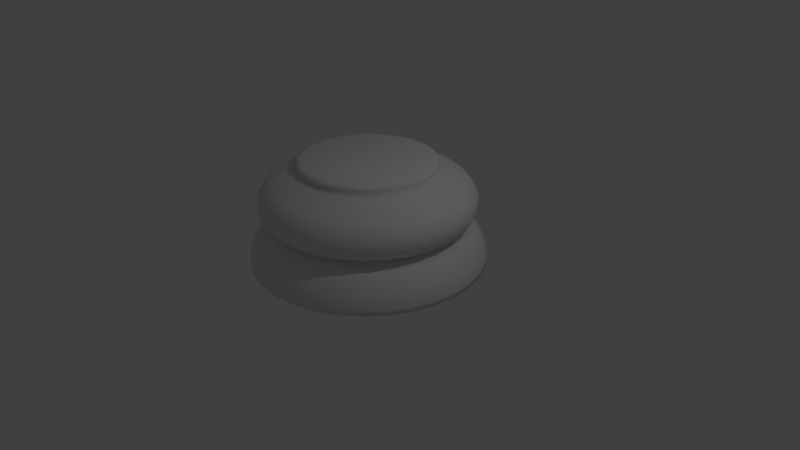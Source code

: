 # Source: ChessPieceBase.blend  (saved by Blender 2.79.0; exported with 4.5.12 LTS)
import bpy
from mathutils import Matrix  # noqa: F401  (used for matrix-valued properties, if any)

bpy.ops.wm.read_factory_settings(use_empty=True)
scene = bpy.context.scene
scene.name = 'Scene'

# ---- collections
col_collection_1 = bpy.data.collections.new('Collection 1'); scene.collection.children.link(col_collection_1)

# ---- world
world_world = bpy.data.worlds.new('World'); scene.world = world_world
world_world.color = (0.05088, 0.05088, 0.05088)
world_world.use_sun_shadow = False
world_world.sun_shadow_jitter_overblur = 0.0
world_world.cycles.sampling_method = 'MANUAL'

# ---- cameras
cam_camera = bpy.data.cameras.new('Camera')
cam_camera.clip_end = 100.0
cam_camera.lens = 35.0
cam_camera.sensor_width = 32.0
cam_camera.sensor_height = 18.0
cam_camera.ortho_scale = 7.314
cam_camera.dof.focus_distance = 0.0
cam_camera.dof.aperture_fstop = 128.0

# ---- lights
light_lamp = bpy.data.lights.new('Lamp', 'POINT')
light_lamp.transmission_factor = 0.0
light_lamp.cutoff_distance = 30.0
light_lamp.energy = 100.0
light_lamp.shadow_buffer_clip_start = 1.001
light_lamp.shadow_soft_size = 0.1
light_lamp.shadow_maximum_resolution = 0.006
light_lamp.use_absolute_resolution = True

# ---- meshes
me_cylinder = bpy.data.meshes.new('Cylinder')
me_cylinder.from_pydata([(0.0, 1.5, -1.0), (6.518e-08, 0.7874, 0.344), (0.2926, 1.471, -1.0), (0.1536, 0.7723, 0.344), (0.574, 1.386, -1.0), (0.3013, 0.7275, 0.344), (0.8334, 1.247, -1.0), (0.4375, 0.6547, 0.344), (1.061, 1.061, -1.0), (0.5568, 0.5568, 0.344), (1.247, 0.8334, -1.0), (0.6547, 0.4375, 0.344), (1.386, 0.574, -1.0), (0.7275, 0.3013, 0.344), (1.471, 0.2926, -1.0), (0.7723, 0.1536, 0.344), (1.5, 1.132e-07, -1.0), (0.7874, 2.784e-07, 0.344), (1.471, -0.2926, -1.0), (0.7723, -0.1536, 0.344), (1.386, -0.574, -1.0), (0.7275, -0.3013, 0.344), (1.247, -0.8334, -1.0), (0.6547, -0.4375, 0.344), (1.061, -1.061, -1.0), (0.5568, -0.5568, 0.344), (0.8334, -1.247, -1.0), (0.4375, -0.6547, 0.344), (0.574, -1.386, -1.0), (0.3013, -0.7275, 0.344), (0.2926, -1.471, -1.0), (0.1536, -0.7723, 0.344), (-4.888e-07, -1.5, -1.0), (-1.828e-07, -0.7874, 0.344), (-0.2926, -1.471, -1.0), (-0.1536, -0.7723, 0.344), (-0.574, -1.386, -1.0), (-0.3013, -0.7275, 0.344), (-0.8334, -1.247, -1.0), (-0.4375, -0.6547, 0.344), (-1.061, -1.061, -1.0), (-0.5568, -0.5568, 0.344), (-1.247, -0.8334, -1.0), (-0.6547, -0.4375, 0.344), (-1.386, -0.574, -1.0), (-0.7275, -0.3013, 0.344), (-1.471, -0.2926, -1.0), (-0.7723, -0.1536, 0.344), (-1.5, 1.448e-06, -1.0), (-0.7874, 9.781e-07, 0.344), (-1.471, 0.2926, -1.0), (-0.7723, 0.1536, 0.344), (-1.386, 0.574, -1.0), (-0.7275, 0.3013, 0.344), (-1.247, 0.8334, -1.0), (-0.6547, 0.4375, 0.344), (-1.061, 1.061, -1.0), (-0.5568, 0.5568, 0.344), (-0.8334, 1.247, -1.0), (-0.4375, 0.6547, 0.344), (-0.574, 1.386, -1.0), (-0.3013, 0.7275, 0.344), (-0.2926, 1.471, -1.0), (-0.1536, 0.7723, 0.344), (4.212e-08, 1.167, -0.469), (3.366e-08, 1.213, 0.06263), (0.2366, 1.189, 0.06263), (0.2276, 1.144, -0.469), (0.464, 1.12, 0.06263), (0.4465, 1.078, -0.469), (0.6737, 1.008, 0.06263), (0.6483, 0.9702, -0.469), (0.8574, 0.8574, 0.06263), (0.8251, 0.8251, -0.469), (1.008, 0.6737, 0.06263), (0.9702, 0.6483, -0.469), (1.12, 0.464, 0.06263), (1.078, 0.4465, -0.469), (1.189, 0.2366, 0.06263), (1.144, 0.2276, -0.469), (1.213, 1.886e-07, 0.06263), (1.167, 1.985e-07, -0.469), (1.189, -0.2366, 0.06263), (1.144, -0.2276, -0.469), (1.12, -0.464, 0.06263), (1.078, -0.4465, -0.469), (1.008, -0.6737, 0.06263), (0.9702, -0.6483, -0.469), (0.8574, -0.8574, 0.06263), (0.8251, -0.8251, -0.469), (0.6737, -1.008, 0.06263), (0.6483, -0.9702, -0.469), (0.464, -1.12, 0.06263), (0.4465, -1.078, -0.469), (0.2366, -1.189, 0.06263), (0.2276, -1.144, -0.469), (-3.614e-07, -1.213, 0.06263), (-3.381e-07, -1.167, -0.469), (-0.2366, -1.189, 0.06263), (-0.2276, -1.144, -0.469), (-0.464, -1.12, 0.06263), (-0.4465, -1.078, -0.469), (-0.6737, -1.008, 0.06263), (-0.6483, -0.9702, -0.469), (-0.8574, -0.8574, 0.06263), (-0.8251, -0.8251, -0.469), (-1.008, -0.6737, 0.06263), (-0.9702, -0.6483, -0.469), (-1.12, -0.464, 0.06263), (-1.078, -0.4465, -0.469), (-1.189, -0.2366, 0.06263), (-1.144, -0.2276, -0.469), (-1.213, 1.268e-06, 0.06263), (-1.167, 1.237e-06, -0.469), (-1.189, 0.2366, 0.06263), (-1.144, 0.2276, -0.469), (-1.12, 0.464, 0.06263), (-1.078, 0.4465, -0.469), (-1.008, 0.6737, 0.06263), (-0.9702, 0.6483, -0.469), (-0.8574, 0.8574, 0.06263), (-0.8251, 0.8251, -0.469), (-0.6737, 1.008, 0.06263), (-0.6483, 0.9702, -0.469), (-0.464, 1.12, 0.06263), (-0.4465, 1.078, -0.469), (-0.2366, 1.189, 0.06263), (-0.2276, 1.144, -0.469), (2.075e-08, 1.324, -0.5534), (0.0, 1.5, -0.9276), (1.281e-08, 1.391, -0.6267), (6.054e-09, 1.448, -0.7235), (1.63e-09, 1.487, -0.8292), (0.2926, 1.471, -0.9276), (0.2583, 1.299, -0.5534), (0.29, 1.458, -0.8292), (0.2826, 1.421, -0.7235), (0.2715, 1.365, -0.6267), (0.574, 1.386, -0.9276), (0.5067, 1.223, -0.5534), (0.5689, 1.373, -0.8292), (0.5543, 1.338, -0.7235), (0.5325, 1.286, -0.6267), (0.8334, 1.247, -0.9276), (0.7357, 1.101, -0.5534), (0.8259, 1.236, -0.8292), (0.8047, 1.204, -0.7235), (0.773, 1.157, -0.6267), (1.061, 1.061, -0.9276), (0.9363, 0.9363, -0.5534), (1.051, 1.051, -0.8292), (1.024, 1.024, -0.7235), (0.9839, 0.9839, -0.6267), (1.247, 0.8334, -0.9276), (1.101, 0.7357, -0.5534), (1.236, 0.8259, -0.8292), (1.204, 0.8047, -0.7235), (1.157, 0.773, -0.6267), (1.386, 0.574, -0.9276), (1.223, 0.5067, -0.5534), (1.373, 0.5689, -0.8292), (1.338, 0.5543, -0.7235), (1.286, 0.5325, -0.6267), (1.471, 0.2926, -0.9276), (1.299, 0.2583, -0.5534), (1.458, 0.29, -0.8292), (1.421, 0.2826, -0.7235), (1.365, 0.2715, -0.6267), (1.5, 1.132e-07, -0.9276), (1.324, 1.585e-07, -0.5534), (1.487, 1.168e-07, -0.8292), (1.448, 1.265e-07, -0.7235), (1.391, 1.412e-07, -0.6267), (1.471, -0.2926, -0.9276), (1.299, -0.2583, -0.5534), (1.458, -0.29, -0.8292), (1.421, -0.2826, -0.7235), (1.365, -0.2715, -0.6267), (1.386, -0.574, -0.9276), (1.223, -0.5067, -0.5534), (1.373, -0.5689, -0.8292), (1.338, -0.5543, -0.7235), (1.286, -0.5325, -0.6267), (1.247, -0.8334, -0.9276), (1.101, -0.7357, -0.5534), (1.236, -0.8259, -0.8292), (1.204, -0.8047, -0.7235), (1.157, -0.773, -0.6267), (1.061, -1.061, -0.9276), (0.9363, -0.9363, -0.5534), (1.051, -1.051, -0.8292), (1.024, -1.024, -0.7235), (0.9839, -0.9839, -0.6267), (0.8334, -1.247, -0.9276), (0.7357, -1.101, -0.5534), (0.8259, -1.236, -0.8292), (0.8047, -1.204, -0.7235), (0.773, -1.157, -0.6267), (0.574, -1.386, -0.9276), (0.5067, -1.223, -0.5534), (0.5689, -1.373, -0.8292), (0.5543, -1.338, -0.7235), (0.5325, -1.286, -0.6267), (0.2926, -1.471, -0.9276), (0.2583, -1.299, -0.5534), (0.29, -1.458, -0.8292), (0.2826, -1.421, -0.7235), (0.2715, -1.365, -0.6267), (-4.888e-07, -1.5, -0.9276), (-4.107e-07, -1.324, -0.5534), (-4.828e-07, -1.487, -0.8292), (-4.659e-07, -1.448, -0.7235), (-4.406e-07, -1.391, -0.6267), (-0.2926, -1.471, -0.9276), (-0.2583, -1.299, -0.5534), (-0.29, -1.458, -0.8292), (-0.2826, -1.421, -0.7235), (-0.2715, -1.365, -0.6267), (-0.574, -1.386, -0.9276), (-0.5067, -1.223, -0.5534), (-0.5689, -1.373, -0.8292), (-0.5543, -1.338, -0.7235), (-0.5325, -1.286, -0.6267), (-0.8334, -1.247, -0.9276), (-0.7357, -1.101, -0.5534), (-0.8259, -1.236, -0.8292), (-0.8047, -1.204, -0.7235), (-0.773, -1.157, -0.6267), (-1.061, -1.061, -0.9276), (-0.9363, -0.9363, -0.5534), (-1.051, -1.051, -0.8292), (-1.024, -1.024, -0.7235), (-0.9839, -0.9839, -0.6267), (-1.247, -0.8334, -0.9276), (-1.101, -0.7357, -0.5534), (-1.236, -0.8259, -0.8292), (-1.204, -0.8047, -0.7235), (-1.157, -0.773, -0.6267), (-1.386, -0.574, -0.9276), (-1.223, -0.5067, -0.5534), (-1.373, -0.5689, -0.8292), (-1.338, -0.5543, -0.7235), (-1.286, -0.5325, -0.6267), (-1.471, -0.2926, -0.9276), (-1.299, -0.2583, -0.5534), (-1.458, -0.29, -0.8292), (-1.421, -0.2826, -0.7235), (-1.365, -0.2715, -0.6267), (-1.5, 1.448e-06, -0.9276), (-1.324, 1.337e-06, -0.5534), (-1.487, 1.44e-06, -0.8292), (-1.448, 1.416e-06, -0.7235), (-1.391, 1.38e-06, -0.6267), (-1.471, 0.2926, -0.9276), (-1.299, 0.2583, -0.5534), (-1.458, 0.29, -0.8292), (-1.421, 0.2826, -0.7235), (-1.365, 0.2715, -0.6267), (-1.386, 0.574, -0.9276), (-1.223, 0.5067, -0.5534), (-1.373, 0.5689, -0.8292), (-1.338, 0.5543, -0.7235), (-1.286, 0.5325, -0.6267), (-1.247, 0.8334, -0.9276), (-1.101, 0.7357, -0.5534), (-1.236, 0.8259, -0.8292), (-1.204, 0.8047, -0.7235), (-1.157, 0.773, -0.6267), (-1.061, 1.061, -0.9276), (-0.9363, 0.9363, -0.5534), (-1.051, 1.051, -0.8292), (-1.024, 1.024, -0.7235), (-0.9839, 0.9839, -0.6267), (-0.8334, 1.247, -0.9276), (-0.7357, 1.101, -0.5534), (-0.8259, 1.236, -0.8292), (-0.8047, 1.204, -0.7235), (-0.773, 1.157, -0.6267), (-0.574, 1.386, -0.9276), (-0.5067, 1.223, -0.5534), (-0.5689, 1.373, -0.8292), (-0.5543, 1.338, -0.7235), (-0.5325, 1.286, -0.6267), (-0.2926, 1.471, -0.9276), (-0.2583, 1.299, -0.5534), (-0.29, 1.458, -0.8292), (-0.2826, 1.421, -0.7235), (-0.2715, 1.365, -0.6267), (2.513e-08, 1.285, -0.001109), (2.368e-08, 1.299, -0.3915), (1.583e-08, 1.366, -0.1222), (1.537e-08, 1.371, -0.2651), (0.2535, 1.274, -0.3915), (0.2508, 1.261, -0.001109), (0.2674, 1.345, -0.2651), (0.2665, 1.34, -0.1222), (0.4972, 1.2, -0.3915), (0.4919, 1.188, -0.001109), (0.5246, 1.267, -0.2651), (0.5227, 1.262, -0.1222), (0.7218, 1.08, -0.3915), (0.7141, 1.069, -0.001109), (0.7616, 1.14, -0.2651), (0.7588, 1.136, -0.1222), (0.9187, 0.9187, -0.3915), (0.9089, 0.9089, -0.001109), (0.9694, 0.9694, -0.2651), (0.9658, 0.9658, -0.1222), (1.08, 0.7218, -0.3915), (1.069, 0.7141, -0.001109), (1.14, 0.7616, -0.2651), (1.136, 0.7588, -0.1222), (1.2, 0.4972, -0.3915), (1.188, 0.4919, -0.001109), (1.267, 0.5246, -0.2651), (1.262, 0.5227, -0.1222), (1.274, 0.2535, -0.3915), (1.261, 0.2508, -0.001109), (1.345, 0.2674, -0.2651), (1.34, 0.2665, -0.1222), (1.299, 1.649e-07, -0.3915), (1.285, 1.695e-07, -0.001109), (1.371, 1.469e-07, -0.2651), (1.366, 1.483e-07, -0.1222), (1.274, -0.2535, -0.3915), (1.261, -0.2508, -0.001109), (1.345, -0.2674, -0.2651), (1.34, -0.2665, -0.1222), (1.2, -0.4972, -0.3915), (1.188, -0.4919, -0.001109), (1.267, -0.5246, -0.2651), (1.262, -0.5227, -0.1222), (1.08, -0.7218, -0.3915), (1.069, -0.7141, -0.001109), (1.14, -0.7616, -0.2651), (1.136, -0.7588, -0.1222), (0.9187, -0.9187, -0.3915), (0.9089, -0.9089, -0.001109), (0.9694, -0.9694, -0.2651), (0.9658, -0.9658, -0.1222), (0.7218, -1.08, -0.3915), (0.7141, -1.069, -0.001109), (0.7616, -1.14, -0.2651), (0.7588, -1.136, -0.1222), (0.4972, -1.2, -0.3915), (0.4919, -1.188, -0.001109), (0.5246, -1.267, -0.2651), (0.5227, -1.262, -0.1222), (0.2535, -1.274, -0.3915), (0.2508, -1.261, -0.001109), (0.2674, -1.345, -0.2651), (0.2665, -1.34, -0.1222), (-3.997e-07, -1.299, -0.3915), (-3.937e-07, -1.285, -0.001109), (-4.314e-07, -1.371, -0.2651), (-4.293e-07, -1.366, -0.1222), (-0.2535, -1.274, -0.3915), (-0.2508, -1.261, -0.001109), (-0.2674, -1.345, -0.2651), (-0.2665, -1.34, -0.1222), (-0.4972, -1.2, -0.3915), (-0.4919, -1.188, -0.001109), (-0.5246, -1.267, -0.2651), (-0.5227, -1.262, -0.1222), (-0.7218, -1.08, -0.3915), (-0.7141, -1.069, -0.001109), (-0.7616, -1.14, -0.2651), (-0.7588, -1.136, -0.1222), (-0.9187, -0.9187, -0.3915), (-0.9089, -0.9089, -0.001109), (-0.9694, -0.9694, -0.2651), (-0.9658, -0.9658, -0.1222), (-1.08, -0.7218, -0.3915), (-1.069, -0.7141, -0.001109), (-1.14, -0.7616, -0.2651), (-1.136, -0.7588, -0.1222), (-1.2, -0.4972, -0.3915), (-1.188, -0.4919, -0.001109), (-1.267, -0.5246, -0.2651), (-1.262, -0.5227, -0.1222), (-1.274, -0.2535, -0.3915), (-1.261, -0.2508, -0.001109), (-1.345, -0.2674, -0.2651), (-1.34, -0.2665, -0.1222), (-1.299, 1.321e-06, -0.3915), (-1.285, 1.314e-06, -0.001109), (-1.371, 1.367e-06, -0.2651), (-1.366, 1.364e-06, -0.1222), (-1.274, 0.2535, -0.3915), (-1.261, 0.2508, -0.001109), (-1.345, 0.2674, -0.2651), (-1.34, 0.2665, -0.1222), (-1.2, 0.4972, -0.3915), (-1.188, 0.4919, -0.001109), (-1.267, 0.5246, -0.2651), (-1.262, 0.5227, -0.1222), (-1.08, 0.7218, -0.3915), (-1.069, 0.7141, -0.001109), (-1.14, 0.7616, -0.2651), (-1.136, 0.7588, -0.1222), (-0.9187, 0.9187, -0.3915), (-0.9089, 0.9089, -0.001109), (-0.9694, 0.9694, -0.2651), (-0.9658, 0.9658, -0.1222), (-0.7218, 1.08, -0.3915), (-0.7141, 1.069, -0.001109), (-0.7616, 1.14, -0.2651), (-0.7588, 1.136, -0.1222), (-0.4972, 1.2, -0.3915), (-0.4919, 1.188, -0.001109), (-0.5246, 1.267, -0.2651), (-0.5227, 1.262, -0.1222), (-0.2535, 1.274, -0.3915), (-0.2508, 1.261, -0.001109), (-0.2674, 1.345, -0.2651), (-0.2665, 1.34, -0.1222), (5.158e-08, 1.062, 0.1411), (6.485e-08, 0.9487, 0.207), (0.2072, 1.041, 0.1411), (0.1851, 0.9305, 0.207), (0.4064, 0.9811, 0.1411), (0.3631, 0.8765, 0.207), (0.59, 0.8829, 0.1411), (0.5271, 0.7889, 0.207), (0.7509, 0.7509, 0.1411), (0.6709, 0.6709, 0.207), (0.8829, 0.59, 0.1411), (0.7889, 0.5271, 0.207), (0.9811, 0.4064, 0.1411), (0.8765, 0.3631, 0.207), (1.041, 0.2072, 0.1411), (0.9305, 0.1851, 0.207), (1.062, 2.265e-07, 0.1411), (0.9487, 2.543e-07, 0.207), (1.041, -0.2072, 0.1411), (0.9305, -0.1851, 0.207), (0.9811, -0.4064, 0.1411), (0.8765, -0.3631, 0.207), (0.8829, -0.59, 0.1411), (0.7889, -0.5271, 0.207), (0.7509, -0.7509, 0.1411), (0.6709, -0.6709, 0.207), (0.59, -0.8829, 0.1411), (0.5271, -0.7889, 0.207), (0.4064, -0.9811, 0.1411), (0.3631, -0.8765, 0.207), (0.2072, -1.041, 0.1411), (0.1851, -0.9305, 0.207), (-2.944e-07, -1.062, 0.1411), (-2.443e-07, -0.9487, 0.207), (-0.2072, -1.041, 0.1411), (-0.1851, -0.9305, 0.207), (-0.4064, -0.9811, 0.1411), (-0.3631, -0.8765, 0.207), (-0.59, -0.8829, 0.1411), (-0.5271, -0.7889, 0.207), (-0.7509, -0.7509, 0.1411), (-0.6709, -0.6709, 0.207), (-0.8829, -0.59, 0.1411), (-0.7889, -0.5271, 0.207), (-0.9811, -0.4064, 0.1411), (-0.8765, -0.3631, 0.207), (-1.041, -0.2072, 0.1411), (-0.9305, -0.1851, 0.207), (-1.062, 1.172e-06, 0.1411), (-0.9487, 1.099e-06, 0.207), (-1.041, 0.2072, 0.1411), (-0.9305, 0.1851, 0.207), (-0.9811, 0.4064, 0.1411), (-0.8765, 0.3631, 0.207), (-0.8829, 0.59, 0.1411), (-0.7888, 0.5271, 0.207), (-0.7509, 0.7509, 0.1411), (-0.6709, 0.6709, 0.207), (-0.59, 0.8829, 0.1411), (-0.5271, 0.7889, 0.207), (-0.4064, 0.9811, 0.1411), (-0.3631, 0.8765, 0.207), (-0.2072, 1.041, 0.1411), (-0.1851, 0.9305, 0.207), (7.465e-08, 0.8828, 0.2329), (0.1722, 0.8658, 0.2329), (0.3378, 0.8156, 0.2329), (0.4905, 0.734, 0.2329), (0.6242, 0.6242, 0.2329), (0.734, 0.4905, 0.2329), (0.8156, 0.3378, 0.2329), (0.8658, 0.1722, 0.2329), (0.8828, 2.702e-07, 0.2329), (0.8658, -0.1722, 0.2329), (0.8156, -0.3378, 0.2329), (0.734, -0.4905, 0.2329), (0.6242, -0.6242, 0.2329), (0.4905, -0.734, 0.2329), (0.3378, -0.8156, 0.2329), (0.1722, -0.8658, 0.2329), (-2.13e-07, -0.8828, 0.2329), (-0.1722, -0.8658, 0.2329), (-0.3378, -0.8156, 0.2329), (-0.4905, -0.734, 0.2329), (-0.6242, -0.6242, 0.2329), (-0.734, -0.4905, 0.2329), (-0.8156, -0.3378, 0.2329), (-0.8658, -0.1722, 0.2329), (-0.8828, 1.056e-06, 0.2329), (-0.8658, 0.1722, 0.2329), (-0.8156, 0.3378, 0.2329), (-0.734, 0.4905, 0.2329), (-0.6242, 0.6242, 0.2329), (-0.4905, 0.734, 0.2329), (-0.3378, 0.8156, 0.2329), (-0.1722, 0.8658, 0.2329), (7.395e-08, 0.8713, 0.3141), (7.286e-08, 0.8877, 0.2644), (7.31e-08, 0.885, 0.2884), (0.1732, 0.8706, 0.2644), (0.17, 0.8545, 0.3141), (0.1727, 0.868, 0.2884), (0.3397, 0.8201, 0.2644), (0.3334, 0.8049, 0.3141), (0.3387, 0.8176, 0.2884), (0.4932, 0.7381, 0.2644), (0.484, 0.7244, 0.3141), (0.4917, 0.7359, 0.2884), (0.6277, 0.6277, 0.2644), (0.6161, 0.6161, 0.3141), (0.6258, 0.6258, 0.2884), (0.7381, 0.4932, 0.2644), (0.7244, 0.484, 0.3141), (0.7359, 0.4917, 0.2884), (0.8201, 0.3397, 0.2644), (0.8049, 0.3334, 0.3141), (0.8176, 0.3387, 0.2884), (0.8706, 0.1732, 0.2644), (0.8545, 0.17, 0.3141), (0.868, 0.1727, 0.2884), (0.8877, 2.693e-07, 0.2644), (0.8713, 2.743e-07, 0.3141), (0.885, 2.705e-07, 0.2884), (0.8706, -0.1732, 0.2644), (0.8545, -0.17, 0.3141), (0.868, -0.1727, 0.2884), (0.8201, -0.3397, 0.2644), (0.8049, -0.3334, 0.3141), (0.8176, -0.3387, 0.2884), (0.7381, -0.4932, 0.2644), (0.7244, -0.484, 0.3141), (0.7359, -0.4917, 0.2884), (0.6277, -0.6277, 0.2644), (0.6161, -0.6161, 0.3141), (0.6258, -0.6258, 0.2884), (0.4932, -0.7381, 0.2644), (0.484, -0.7244, 0.3141), (0.4917, -0.7359, 0.2884), (0.3397, -0.8201, 0.2644), (0.3334, -0.8049, 0.3141), (0.3387, -0.8176, 0.2884), (0.1732, -0.8706, 0.2644), (0.17, -0.8545, 0.3141), (0.1727, -0.868, 0.2884), (-2.164e-07, -0.8877, 0.2644), (-2.099e-07, -0.8713, 0.3141), (-2.153e-07, -0.885, 0.2884), (-0.1732, -0.8706, 0.2644), (-0.17, -0.8545, 0.3141), (-0.1727, -0.868, 0.2884), (-0.3397, -0.8201, 0.2644), (-0.3334, -0.8049, 0.3141), (-0.3387, -0.8176, 0.2884), (-0.4932, -0.7381, 0.2644), (-0.484, -0.7244, 0.3141), (-0.4917, -0.7359, 0.2884), (-0.6277, -0.6277, 0.2644), (-0.6161, -0.6161, 0.3141), (-0.6258, -0.6258, 0.2884), (-0.7381, -0.4932, 0.2644), (-0.7244, -0.484, 0.3141), (-0.7359, -0.4917, 0.2884), (-0.8201, -0.3397, 0.2644), (-0.8049, -0.3334, 0.3141), (-0.8176, -0.3387, 0.2884), (-0.8706, -0.1732, 0.2644), (-0.8545, -0.17, 0.3141), (-0.868, -0.1727, 0.2884), (-0.8877, 1.059e-06, 0.2644), (-0.8713, 1.05e-06, 0.3141), (-0.885, 1.058e-06, 0.2884), (-0.8706, 0.1732, 0.2644), (-0.8545, 0.17, 0.3141), (-0.868, 0.1727, 0.2884), (-0.8201, 0.3397, 0.2644), (-0.8049, 0.3334, 0.3141), (-0.8176, 0.3387, 0.2884), (-0.7381, 0.4932, 0.2644), (-0.7244, 0.484, 0.3141), (-0.7359, 0.4917, 0.2884), (-0.6277, 0.6277, 0.2644), (-0.6161, 0.6161, 0.3141), (-0.6258, 0.6258, 0.2884), (-0.4932, 0.7381, 0.2644), (-0.484, 0.7244, 0.3141), (-0.4917, 0.7359, 0.2884), (-0.3397, 0.8201, 0.2644), (-0.3334, 0.8049, 0.3141), (-0.3387, 0.8176, 0.2884), (-0.1732, 0.8706, 0.2644), (-0.17, 0.8545, 0.3141), (-0.1727, 0.868, 0.2884), (0.1615, 0.8119, 0.3264), (7.93e-08, 0.8278, 0.3264), (0.3168, 0.7648, 0.3264), (0.4599, 0.6883, 0.3264), (0.5854, 0.5854, 0.3264), (0.6883, 0.4599, 0.3264), (0.7648, 0.3168, 0.3264), (0.8119, 0.1615, 0.3264), (0.8278, 2.862e-07, 0.3264), (0.8119, -0.1615, 0.3264), (0.7648, -0.3168, 0.3264), (0.6883, -0.4599, 0.3264), (0.5854, -0.5854, 0.3264), (0.4599, -0.6883, 0.3264), (0.3168, -0.7648, 0.3264), (0.1615, -0.8119, 0.3264), (-1.904e-07, -0.8278, 0.3264), (-0.1615, -0.8119, 0.3264), (-0.3168, -0.7648, 0.3264), (-0.4599, -0.6883, 0.3264), (-0.5854, -0.5854, 0.3264), (-0.6883, -0.4599, 0.3264), (-0.7648, -0.3168, 0.3264), (-0.8119, -0.1615, 0.3264), (-0.8278, 1.023e-06, 0.3264), (-0.8119, 0.1615, 0.3264), (-0.7648, 0.3168, 0.3264), (-0.6883, 0.4599, 0.3264), (-0.5854, 0.5854, 0.3264), (-0.4599, 0.6883, 0.3264), (-0.3168, 0.7648, 0.3264), (-0.1615, 0.8119, 0.3264)], [], [(126, 478, 416, 65), (66, 418, 420, 68), (68, 420, 422, 70), (70, 422, 424, 72), (72, 424, 426, 74), (74, 426, 428, 76), (76, 428, 430, 78), (78, 430, 432, 80), (80, 432, 434, 82), (82, 434, 436, 84), (84, 436, 438, 86), (86, 438, 440, 88), (88, 440, 442, 90), (90, 442, 444, 92), (92, 444, 446, 94), (94, 446, 448, 96), (96, 448, 450, 98), (98, 450, 452, 100), (100, 452, 454, 102), (102, 454, 456, 104), (104, 456, 458, 106), (106, 458, 460, 108), (108, 460, 462, 110), (110, 462, 464, 112), (112, 464, 466, 114), (114, 466, 468, 116), (116, 468, 470, 118), (118, 470, 472, 120), (120, 472, 474, 122), (122, 474, 476, 124), (3, 1, 63, 61, 59, 57, 55, 53, 51, 49, 47, 45, 43, 41, 39, 37, 35, 33, 31, 29, 27, 25, 23, 21, 19, 17, 15, 13, 11, 9, 7, 5), (124, 476, 478, 126), (65, 416, 418, 66), (0, 2, 4, 6, 8, 10, 12, 14, 16, 18, 20, 22, 24, 26, 28, 30, 32, 34, 36, 38, 40, 42, 44, 46, 48, 50, 52, 54, 56, 58, 60, 62), (128, 64, 67, 134), (2, 133, 138, 4), (288, 65, 66, 293), (293, 66, 68, 297), (482, 483, 423, 421), (279, 125, 127, 284), (125, 408, 412, 127), (274, 123, 125, 279), (60, 278, 283, 62), (409, 124, 126, 413), (123, 404, 408, 125), (269, 121, 123, 274), (58, 273, 278, 60), (405, 122, 124, 409), (121, 400, 404, 123), (510, 511, 479, 477), (264, 119, 121, 269), (56, 268, 273, 58), (401, 120, 122, 405), (119, 396, 400, 121), (509, 510, 477, 475), (259, 117, 119, 264), (54, 263, 268, 56), (397, 118, 120, 401), (117, 392, 396, 119), (508, 509, 475, 473), (254, 115, 117, 259), (52, 258, 263, 54), (393, 116, 118, 397), (115, 388, 392, 117), (507, 508, 473, 471), (249, 113, 115, 254), (50, 253, 258, 52), (389, 114, 116, 393), (113, 384, 388, 115), (506, 507, 471, 469), (244, 111, 113, 249), (48, 248, 253, 50), (385, 112, 114, 389), (111, 380, 384, 113), (505, 506, 469, 467), (239, 109, 111, 244), (46, 243, 248, 48), (381, 110, 112, 385), (109, 376, 380, 111), (504, 505, 467, 465), (234, 107, 109, 239), (44, 238, 243, 46), (377, 108, 110, 381), (107, 372, 376, 109), (503, 504, 465, 463), (229, 105, 107, 234), (42, 233, 238, 44), (373, 106, 108, 377), (105, 368, 372, 107), (502, 503, 463, 461), (224, 103, 105, 229), (40, 228, 233, 42), (369, 104, 106, 373), (103, 364, 368, 105), (501, 502, 461, 459), (219, 101, 103, 224), (38, 223, 228, 40), (365, 102, 104, 369), (101, 360, 364, 103), (500, 501, 459, 457), (214, 99, 101, 219), (36, 218, 223, 38), (361, 100, 102, 365), (99, 356, 360, 101), (499, 500, 457, 455), (209, 97, 99, 214), (34, 213, 218, 36), (357, 98, 100, 361), (97, 352, 356, 99), (498, 499, 455, 453), (204, 95, 97, 209), (32, 208, 213, 34), (353, 96, 98, 357), (95, 348, 352, 97), (497, 498, 453, 451), (199, 93, 95, 204), (30, 203, 208, 32), (349, 94, 96, 353), (93, 344, 348, 95), (496, 497, 451, 449), (194, 91, 93, 199), (28, 198, 203, 30), (345, 92, 94, 349), (91, 340, 344, 93), (495, 496, 449, 447), (189, 89, 91, 194), (26, 193, 198, 28), (341, 90, 92, 345), (89, 336, 340, 91), (494, 495, 447, 445), (184, 87, 89, 189), (24, 188, 193, 26), (337, 88, 90, 341), (87, 332, 336, 89), (493, 494, 445, 443), (179, 85, 87, 184), (22, 183, 188, 24), (333, 86, 88, 337), (85, 328, 332, 87), (492, 493, 443, 441), (174, 83, 85, 179), (20, 178, 183, 22), (329, 84, 86, 333), (83, 324, 328, 85), (491, 492, 441, 439), (169, 81, 83, 174), (18, 173, 178, 20), (325, 82, 84, 329), (81, 320, 324, 83), (490, 491, 439, 437), (164, 79, 81, 169), (16, 168, 173, 18), (321, 80, 82, 325), (79, 316, 320, 81), (489, 490, 437, 435), (159, 77, 79, 164), (14, 163, 168, 16), (317, 78, 80, 321), (77, 312, 316, 79), (488, 489, 435, 433), (154, 75, 77, 159), (12, 158, 163, 14), (313, 76, 78, 317), (75, 308, 312, 77), (487, 488, 433, 431), (149, 73, 75, 154), (10, 153, 158, 12), (309, 74, 76, 313), (73, 304, 308, 75), (486, 487, 431, 429), (144, 71, 73, 149), (8, 148, 153, 10), (305, 72, 74, 309), (71, 300, 304, 73), (485, 486, 429, 427), (139, 69, 71, 144), (6, 143, 148, 8), (301, 70, 72, 305), (69, 296, 300, 71), (484, 485, 427, 425), (134, 67, 69, 139), (4, 138, 143, 6), (297, 68, 70, 301), (67, 292, 296, 69), (483, 484, 425, 423), (62, 283, 129, 0), (284, 127, 64, 128), (127, 412, 289, 64), (413, 126, 65, 288), (481, 482, 421, 419), (284, 128, 130, 287), (287, 130, 131, 286), (286, 131, 132, 285), (285, 132, 129, 283), (279, 284, 287, 282), (282, 287, 286, 281), (281, 286, 285, 280), (280, 285, 283, 278), (274, 279, 282, 277), (277, 282, 281, 276), (276, 281, 280, 275), (275, 280, 278, 273), (269, 274, 277, 272), (272, 277, 276, 271), (271, 276, 275, 270), (270, 275, 273, 268), (264, 269, 272, 267), (267, 272, 271, 266), (266, 271, 270, 265), (265, 270, 268, 263), (259, 264, 267, 262), (262, 267, 266, 261), (261, 266, 265, 260), (260, 265, 263, 258), (254, 259, 262, 257), (257, 262, 261, 256), (256, 261, 260, 255), (255, 260, 258, 253), (249, 254, 257, 252), (252, 257, 256, 251), (251, 256, 255, 250), (250, 255, 253, 248), (244, 249, 252, 247), (247, 252, 251, 246), (246, 251, 250, 245), (245, 250, 248, 243), (239, 244, 247, 242), (242, 247, 246, 241), (241, 246, 245, 240), (240, 245, 243, 238), (234, 239, 242, 237), (237, 242, 241, 236), (236, 241, 240, 235), (235, 240, 238, 233), (229, 234, 237, 232), (232, 237, 236, 231), (231, 236, 235, 230), (230, 235, 233, 228), (224, 229, 232, 227), (227, 232, 231, 226), (226, 231, 230, 225), (225, 230, 228, 223), (219, 224, 227, 222), (222, 227, 226, 221), (221, 226, 225, 220), (220, 225, 223, 218), (214, 219, 222, 217), (217, 222, 221, 216), (216, 221, 220, 215), (215, 220, 218, 213), (209, 214, 217, 212), (212, 217, 216, 211), (211, 216, 215, 210), (210, 215, 213, 208), (204, 209, 212, 207), (207, 212, 211, 206), (206, 211, 210, 205), (205, 210, 208, 203), (199, 204, 207, 202), (202, 207, 206, 201), (201, 206, 205, 200), (200, 205, 203, 198), (194, 199, 202, 197), (197, 202, 201, 196), (196, 201, 200, 195), (195, 200, 198, 193), (189, 194, 197, 192), (192, 197, 196, 191), (191, 196, 195, 190), (190, 195, 193, 188), (184, 189, 192, 187), (187, 192, 191, 186), (186, 191, 190, 185), (185, 190, 188, 183), (179, 184, 187, 182), (182, 187, 186, 181), (181, 186, 185, 180), (180, 185, 183, 178), (174, 179, 182, 177), (177, 182, 181, 176), (176, 181, 180, 175), (175, 180, 178, 173), (169, 174, 177, 172), (172, 177, 176, 171), (171, 176, 175, 170), (170, 175, 173, 168), (164, 169, 172, 167), (167, 172, 171, 166), (166, 171, 170, 165), (165, 170, 168, 163), (159, 164, 167, 162), (162, 167, 166, 161), (161, 166, 165, 160), (160, 165, 163, 158), (154, 159, 162, 157), (157, 162, 161, 156), (156, 161, 160, 155), (155, 160, 158, 153), (149, 154, 157, 152), (152, 157, 156, 151), (151, 156, 155, 150), (150, 155, 153, 148), (144, 149, 152, 147), (147, 152, 151, 146), (146, 151, 150, 145), (145, 150, 148, 143), (139, 144, 147, 142), (142, 147, 146, 141), (141, 146, 145, 140), (140, 145, 143, 138), (134, 139, 142, 137), (137, 142, 141, 136), (136, 141, 140, 135), (135, 140, 138, 133), (128, 134, 137, 130), (130, 137, 136, 131), (131, 136, 135, 132), (132, 135, 133, 129), (0, 129, 133, 2), (413, 288, 290, 415), (415, 290, 291, 414), (414, 291, 289, 412), (409, 413, 415, 411), (411, 415, 414, 410), (410, 414, 412, 408), (405, 409, 411, 407), (407, 411, 410, 406), (406, 410, 408, 404), (401, 405, 407, 403), (403, 407, 406, 402), (402, 406, 404, 400), (397, 401, 403, 399), (399, 403, 402, 398), (398, 402, 400, 396), (393, 397, 399, 395), (395, 399, 398, 394), (394, 398, 396, 392), (389, 393, 395, 391), (391, 395, 394, 390), (390, 394, 392, 388), (385, 389, 391, 387), (387, 391, 390, 386), (386, 390, 388, 384), (381, 385, 387, 383), (383, 387, 386, 382), (382, 386, 384, 380), (377, 381, 383, 379), (379, 383, 382, 378), (378, 382, 380, 376), (373, 377, 379, 375), (375, 379, 378, 374), (374, 378, 376, 372), (369, 373, 375, 371), (371, 375, 374, 370), (370, 374, 372, 368), (365, 369, 371, 367), (367, 371, 370, 366), (366, 370, 368, 364), (361, 365, 367, 363), (363, 367, 366, 362), (362, 366, 364, 360), (357, 361, 363, 359), (359, 363, 362, 358), (358, 362, 360, 356), (353, 357, 359, 355), (355, 359, 358, 354), (354, 358, 356, 352), (349, 353, 355, 351), (351, 355, 354, 350), (350, 354, 352, 348), (345, 349, 351, 347), (347, 351, 350, 346), (346, 350, 348, 344), (341, 345, 347, 343), (343, 347, 346, 342), (342, 346, 344, 340), (337, 341, 343, 339), (339, 343, 342, 338), (338, 342, 340, 336), (333, 337, 339, 335), (335, 339, 338, 334), (334, 338, 336, 332), (329, 333, 335, 331), (331, 335, 334, 330), (330, 334, 332, 328), (325, 329, 331, 327), (327, 331, 330, 326), (326, 330, 328, 324), (321, 325, 327, 323), (323, 327, 326, 322), (322, 326, 324, 320), (317, 321, 323, 319), (319, 323, 322, 318), (318, 322, 320, 316), (313, 317, 319, 315), (315, 319, 318, 314), (314, 318, 316, 312), (309, 313, 315, 311), (311, 315, 314, 310), (310, 314, 312, 308), (305, 309, 311, 307), (307, 311, 310, 306), (306, 310, 308, 304), (301, 305, 307, 303), (303, 307, 306, 302), (302, 306, 304, 300), (297, 301, 303, 299), (299, 303, 302, 298), (298, 302, 300, 296), (293, 297, 299, 295), (295, 299, 298, 294), (294, 298, 296, 292), (288, 293, 295, 290), (290, 295, 294, 291), (291, 294, 292, 289), (64, 289, 292, 67), (480, 481, 419, 417), (479, 417, 416, 478), (602, 605, 511, 510), (477, 479, 478, 476), (599, 602, 510, 509), (475, 477, 476, 474), (596, 599, 509, 508), (473, 475, 474, 472), (593, 596, 508, 507), (471, 473, 472, 470), (590, 593, 507, 506), (469, 471, 470, 468), (587, 590, 506, 505), (467, 469, 468, 466), (584, 587, 505, 504), (465, 467, 466, 464), (581, 584, 504, 503), (463, 465, 464, 462), (578, 581, 503, 502), (461, 463, 462, 460), (575, 578, 502, 501), (459, 461, 460, 458), (572, 575, 501, 500), (457, 459, 458, 456), (569, 572, 500, 499), (455, 457, 456, 454), (566, 569, 499, 498), (453, 455, 454, 452), (563, 566, 498, 497), (451, 453, 452, 450), (560, 563, 497, 496), (449, 451, 450, 448), (557, 560, 496, 495), (447, 449, 448, 446), (554, 557, 495, 494), (445, 447, 446, 444), (551, 554, 494, 493), (443, 445, 444, 442), (548, 551, 493, 492), (441, 443, 442, 440), (545, 548, 492, 491), (439, 441, 440, 438), (542, 545, 491, 490), (437, 439, 438, 436), (539, 542, 490, 489), (435, 437, 436, 434), (536, 539, 489, 488), (433, 435, 434, 432), (533, 536, 488, 487), (431, 433, 432, 430), (530, 533, 487, 486), (429, 431, 430, 428), (527, 530, 486, 485), (427, 429, 428, 426), (524, 527, 485, 484), (425, 427, 426, 424), (521, 524, 484, 483), (423, 425, 424, 422), (518, 521, 483, 482), (421, 423, 422, 420), (515, 518, 482, 481), (419, 421, 420, 418), (417, 419, 418, 416), (511, 480, 417, 479), (513, 515, 481, 480), (606, 603, 638, 639), (603, 600, 637, 638), (600, 597, 636, 637), (597, 594, 635, 636), (594, 591, 634, 635), (591, 588, 633, 634), (588, 585, 632, 633), (585, 582, 631, 632), (582, 579, 630, 631), (579, 576, 629, 630), (576, 573, 628, 629), (573, 570, 627, 628), (570, 567, 626, 627), (567, 564, 625, 626), (564, 561, 624, 625), (561, 558, 623, 624), (558, 555, 622, 623), (555, 552, 621, 622), (552, 549, 620, 621), (549, 546, 619, 620), (546, 543, 618, 619), (543, 540, 617, 618), (540, 537, 616, 617), (537, 534, 615, 616), (534, 531, 614, 615), (531, 528, 613, 614), (528, 525, 612, 613), (525, 522, 611, 612), (522, 519, 610, 611), (519, 516, 608, 610), (516, 512, 609, 608), (605, 513, 480, 511), (513, 605, 607, 514), (514, 607, 606, 512), (605, 602, 604, 607), (607, 604, 603, 606), (602, 599, 601, 604), (604, 601, 600, 603), (599, 596, 598, 601), (601, 598, 597, 600), (596, 593, 595, 598), (598, 595, 594, 597), (593, 590, 592, 595), (595, 592, 591, 594), (590, 587, 589, 592), (592, 589, 588, 591), (587, 584, 586, 589), (589, 586, 585, 588), (584, 581, 583, 586), (586, 583, 582, 585), (581, 578, 580, 583), (583, 580, 579, 582), (578, 575, 577, 580), (580, 577, 576, 579), (575, 572, 574, 577), (577, 574, 573, 576), (572, 569, 571, 574), (574, 571, 570, 573), (569, 566, 568, 571), (571, 568, 567, 570), (566, 563, 565, 568), (568, 565, 564, 567), (563, 560, 562, 565), (565, 562, 561, 564), (560, 557, 559, 562), (562, 559, 558, 561), (557, 554, 556, 559), (559, 556, 555, 558), (554, 551, 553, 556), (556, 553, 552, 555), (551, 548, 550, 553), (553, 550, 549, 552), (548, 545, 547, 550), (550, 547, 546, 549), (545, 542, 544, 547), (547, 544, 543, 546), (542, 539, 541, 544), (544, 541, 540, 543), (539, 536, 538, 541), (541, 538, 537, 540), (536, 533, 535, 538), (538, 535, 534, 537), (533, 530, 532, 535), (535, 532, 531, 534), (530, 527, 529, 532), (532, 529, 528, 531), (527, 524, 526, 529), (529, 526, 525, 528), (524, 521, 523, 526), (526, 523, 522, 525), (521, 518, 520, 523), (523, 520, 519, 522), (518, 515, 517, 520), (520, 517, 516, 519), (515, 513, 514, 517), (517, 514, 512, 516), (606, 639, 609, 512), (1, 3, 608, 609), (3, 5, 610, 608), (5, 7, 611, 610), (7, 9, 612, 611), (9, 11, 613, 612), (11, 13, 614, 613), (13, 15, 615, 614), (15, 17, 616, 615), (17, 19, 617, 616), (19, 21, 618, 617), (21, 23, 619, 618), (23, 25, 620, 619), (25, 27, 621, 620), (27, 29, 622, 621), (29, 31, 623, 622), (31, 33, 624, 623), (33, 35, 625, 624), (35, 37, 626, 625), (37, 39, 627, 626), (39, 41, 628, 627), (41, 43, 629, 628), (43, 45, 630, 629), (45, 47, 631, 630), (47, 49, 632, 631), (49, 51, 633, 632), (51, 53, 634, 633), (53, 55, 635, 634), (55, 57, 636, 635), (57, 59, 637, 636), (59, 61, 638, 637), (61, 63, 639, 638), (63, 1, 609, 639)])
me_cylinder.polygons.foreach_set('use_smooth', [True] * 610)
me_cylinder.use_remesh_preserve_volume = False
me_cylinder.use_remesh_preserve_attributes = False
me_cylinder.use_mirror_vertex_groups = False
me_cylinder.update()

# ---- objects
ob_chesspiecebase = bpy.data.objects.new('ChessPieceBase', me_cylinder)
ob_lamp = bpy.data.objects.new('Lamp', light_lamp)
ob_camera = bpy.data.objects.new('Camera', cam_camera)

# ---- transforms, parenting, visibility, modifiers, constraints
ob_chesspiecebase.location = (0.0, 0.0, 1.0)
ob_chesspiecebase.lineart.crease_threshold = 0.0
ob_lamp.location = (4.076, 1.005, 5.904)
ob_lamp.rotation_euler = (0.6503, 0.05522, 1.866)
ob_lamp.lock_rotations_4d = False
ob_lamp.empty_display_type = 'ARROWS'
ob_lamp.color = (0.0, 0.0, 0.0, 0.0)
ob_lamp.lineart.crease_threshold = 0.0
ob_camera.location = (7.481, -6.508, 5.344)
ob_camera.rotation_euler = (1.109, 0.0, 0.8149)
ob_camera.lock_rotations_4d = False
ob_camera.empty_display_type = 'ARROWS'
ob_camera.color = (0.0, 0.0, 0.0, 0.0)
ob_camera.display_type = 'WIRE'
ob_camera.lineart.crease_threshold = 0.0

# ---- collection membership
col_collection_1.objects.link(ob_chesspiecebase)
col_collection_1.objects.link(ob_lamp)
col_collection_1.objects.link(ob_camera)

# ---- scene / render settings (as saved in the file)
scene.camera = ob_camera
scene.frame_start = 1; scene.frame_end = 250; scene.frame_set(1)
scene.render.engine = 'BLENDER_EEVEE_NEXT'
scene.render.resolution_percentage = 50
scene.render.dither_intensity = 0.0
scene.cycles.use_denoising = False
scene.cycles.samples = 128
scene.cycles.sampling_pattern = 'TABULATED_SOBOL'
scene.cycles.use_adaptive_sampling = False
scene.cycles.use_light_tree = False
scene.cycles.blur_glossy = 0.0
scene.cycles.sample_clamp_indirect = 0.0
scene.view_settings.view_transform = 'Standard'
bpy.context.view_layer.update()
